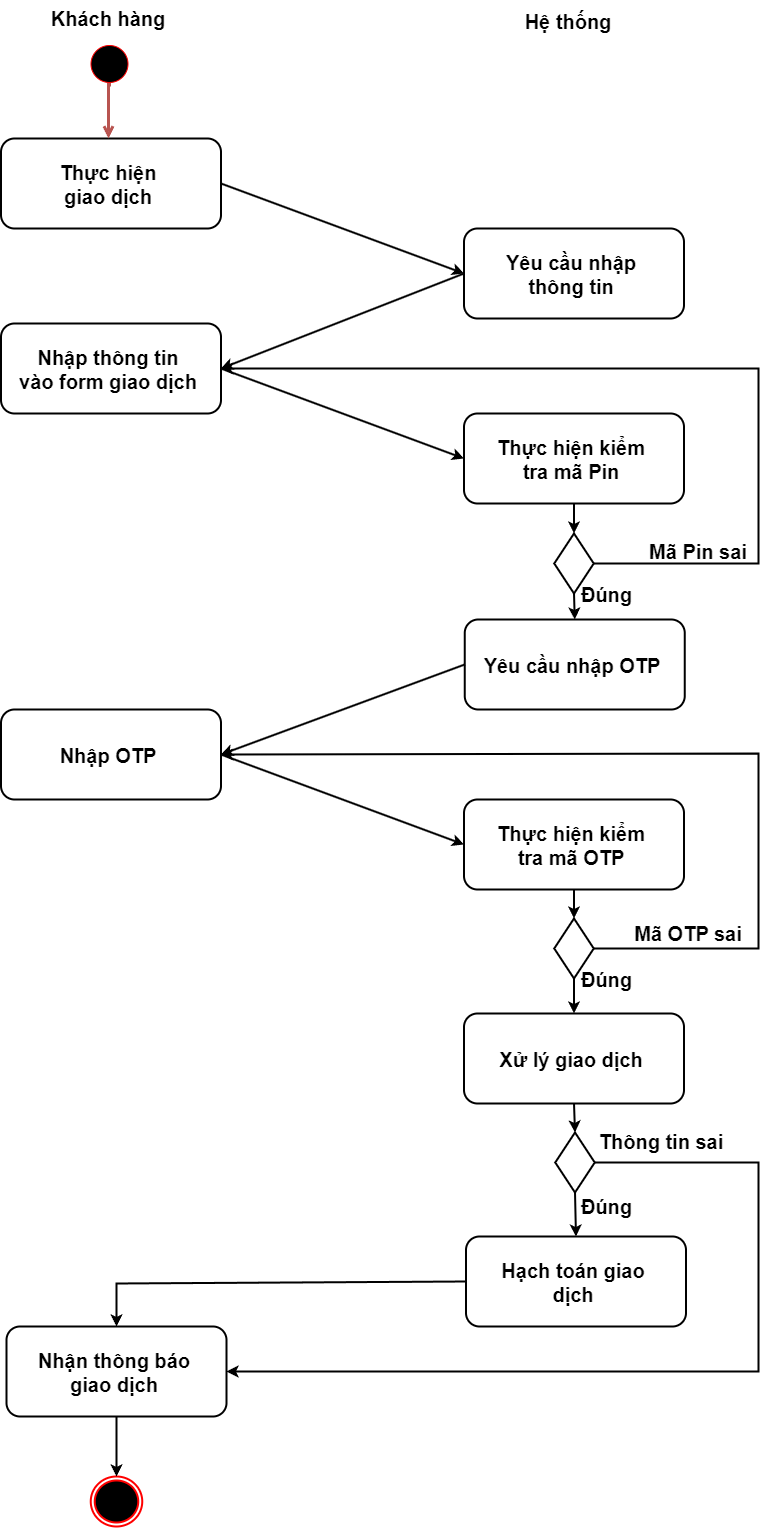

The diagram above was exported from draw.io. Its source (the exported page's mxGraphModel, read from the mxfile embedded in the PNG):
<mxGraphModel dx="-106" dy="942" grid="1" gridSize="10" guides="1" tooltips="1" connect="1" arrows="1" fold="1" page="1" pageScale="1" pageWidth="827" pageHeight="583" math="0" shadow="0">
  <root>
    <mxCell id="0" />
    <mxCell id="1" parent="0" />
    <mxCell id="2_hd6FPgbPOvOqWHUvi7-99" value="" style="rounded=1;whiteSpace=wrap;html=1;strokeWidth=2;fontSize=20;" parent="1" vertex="1">
      <mxGeometry x="1842.5" y="405" width="220" height="90" as="geometry" />
    </mxCell>
    <mxCell id="2_hd6FPgbPOvOqWHUvi7-100" value="&lt;font style=&quot;font-size: 20px;&quot;&gt;&lt;b style=&quot;font-size: 20px;&quot;&gt;Khách hàng&lt;/b&gt;&lt;/font&gt;" style="text;html=1;strokeColor=none;fillColor=none;align=center;verticalAlign=middle;whiteSpace=wrap;rounded=0;fontSize=20;" parent="1" vertex="1">
      <mxGeometry x="1880" y="267" width="140" height="35" as="geometry" />
    </mxCell>
    <mxCell id="2_hd6FPgbPOvOqWHUvi7-107" style="edgeStyle=orthogonalEdgeStyle;rounded=0;orthogonalLoop=1;jettySize=auto;html=1;exitX=0.5;exitY=1;exitDx=0;exitDy=0;strokeWidth=3;fillColor=#f8cecc;strokeColor=#b85450;endArrow=open;endFill=0;fontSize=20;" parent="1" source="2_hd6FPgbPOvOqWHUvi7-103" target="2_hd6FPgbPOvOqWHUvi7-99" edge="1">
      <mxGeometry relative="1" as="geometry">
        <Array as="points">
          <mxPoint x="1950" y="351" />
        </Array>
      </mxGeometry>
    </mxCell>
    <mxCell id="2_hd6FPgbPOvOqWHUvi7-103" value="" style="ellipse;html=1;shape=startState;fillColor=#000000;strokeColor=#ff0000;fontSize=20;" parent="1" vertex="1">
      <mxGeometry x="1928.5" y="308" width="45" height="45" as="geometry" />
    </mxCell>
    <mxCell id="2_hd6FPgbPOvOqWHUvi7-108" value="&lt;b style=&quot;font-size: 20px;&quot;&gt;&lt;font style=&quot;font-size: 20px;&quot;&gt;Thực hiện &lt;br&gt;giao dịch&lt;/font&gt;&lt;br style=&quot;font-size: 20px;&quot;&gt;&lt;/b&gt;" style="text;html=1;strokeColor=none;fillColor=none;align=center;verticalAlign=middle;whiteSpace=wrap;rounded=0;fontSize=20;" parent="1" vertex="1">
      <mxGeometry x="1860" y="422" width="180" height="58" as="geometry" />
    </mxCell>
    <mxCell id="2_hd6FPgbPOvOqWHUvi7-109" value="" style="rounded=1;whiteSpace=wrap;html=1;strokeWidth=2;fontSize=20;" parent="1" vertex="1">
      <mxGeometry x="2305.5" y="495" width="220" height="90" as="geometry" />
    </mxCell>
    <mxCell id="2_hd6FPgbPOvOqWHUvi7-110" value="&lt;span style=&quot;font-size: 20px;&quot;&gt;&lt;b style=&quot;font-size: 20px;&quot;&gt;Hệ thống&lt;/b&gt;&lt;/span&gt;" style="text;html=1;strokeColor=none;fillColor=none;align=center;verticalAlign=middle;whiteSpace=wrap;rounded=0;fontSize=20;" parent="1" vertex="1">
      <mxGeometry x="2360" y="270" width="100" height="35" as="geometry" />
    </mxCell>
    <mxCell id="2_hd6FPgbPOvOqWHUvi7-113" value="&lt;b style=&quot;font-size: 20px;&quot;&gt;&lt;font style=&quot;font-size: 20px;&quot;&gt;Yêu cầu nhập thông tin&lt;/font&gt;&lt;br style=&quot;font-size: 20px;&quot;&gt;&lt;/b&gt;" style="text;html=1;strokeColor=none;fillColor=none;align=center;verticalAlign=middle;whiteSpace=wrap;rounded=0;fontSize=20;" parent="1" vertex="1">
      <mxGeometry x="2323" y="512" width="180" height="58" as="geometry" />
    </mxCell>
    <mxCell id="2_hd6FPgbPOvOqWHUvi7-114" value="" style="rounded=1;whiteSpace=wrap;html=1;strokeWidth=2;fontSize=20;" parent="1" vertex="1">
      <mxGeometry x="1842.5" y="590" width="220" height="90" as="geometry" />
    </mxCell>
    <mxCell id="2_hd6FPgbPOvOqWHUvi7-115" value="&lt;b style=&quot;font-size: 20px;&quot;&gt;&lt;font style=&quot;font-size: 20px;&quot;&gt;Nhập thông tin vào form giao dịch&lt;/font&gt;&lt;br style=&quot;font-size: 20px;&quot;&gt;&lt;/b&gt;" style="text;html=1;strokeColor=none;fillColor=none;align=center;verticalAlign=middle;whiteSpace=wrap;rounded=0;fontSize=20;" parent="1" vertex="1">
      <mxGeometry x="1860" y="607" width="180" height="58" as="geometry" />
    </mxCell>
    <mxCell id="2_hd6FPgbPOvOqWHUvi7-116" value="" style="rounded=1;whiteSpace=wrap;html=1;strokeWidth=2;fontSize=20;" parent="1" vertex="1">
      <mxGeometry x="2305.5" y="680" width="220" height="90" as="geometry" />
    </mxCell>
    <mxCell id="2_hd6FPgbPOvOqWHUvi7-117" value="&lt;b style=&quot;font-size: 20px;&quot;&gt;&lt;font style=&quot;font-size: 20px;&quot;&gt;Thực hiện kiểm tra mã Pin&lt;/font&gt;&lt;br style=&quot;font-size: 20px;&quot;&gt;&lt;/b&gt;" style="text;html=1;strokeColor=none;fillColor=none;align=center;verticalAlign=middle;whiteSpace=wrap;rounded=0;fontSize=20;" parent="1" vertex="1">
      <mxGeometry x="2323" y="697" width="180" height="58" as="geometry" />
    </mxCell>
    <mxCell id="2_hd6FPgbPOvOqWHUvi7-118" value="" style="endArrow=classic;html=1;rounded=0;strokeWidth=2;exitX=0.5;exitY=1;exitDx=0;exitDy=0;entryX=0.5;entryY=0;entryDx=0;entryDy=0;fontSize=20;" parent="1" source="2_hd6FPgbPOvOqWHUvi7-116" target="2_hd6FPgbPOvOqWHUvi7-119" edge="1">
      <mxGeometry width="50" height="50" relative="1" as="geometry">
        <mxPoint x="1860" y="680" as="sourcePoint" />
        <mxPoint x="2416" y="800" as="targetPoint" />
      </mxGeometry>
    </mxCell>
    <mxCell id="2_hd6FPgbPOvOqWHUvi7-119" value="" style="rhombus;whiteSpace=wrap;html=1;strokeWidth=2;fontSize=20;" parent="1" vertex="1">
      <mxGeometry x="2395.75" y="800" width="39.5" height="60" as="geometry" />
    </mxCell>
    <mxCell id="2_hd6FPgbPOvOqWHUvi7-123" value="" style="endArrow=classic;html=1;rounded=0;strokeWidth=2;exitX=1;exitY=0.5;exitDx=0;exitDy=0;entryX=1;entryY=0.5;entryDx=0;entryDy=0;fontSize=20;" parent="1" source="2_hd6FPgbPOvOqWHUvi7-119" target="2_hd6FPgbPOvOqWHUvi7-114" edge="1">
      <mxGeometry width="50" height="50" relative="1" as="geometry">
        <mxPoint x="2440" y="850" as="sourcePoint" />
        <mxPoint x="2550" y="830" as="targetPoint" />
        <Array as="points">
          <mxPoint x="2600" y="830" />
          <mxPoint x="2600" y="635" />
        </Array>
      </mxGeometry>
    </mxCell>
    <mxCell id="2_hd6FPgbPOvOqWHUvi7-124" value="&lt;b style=&quot;font-size: 20px;&quot;&gt;&lt;font style=&quot;font-size: 20px;&quot;&gt;Mã Pin sai&lt;/font&gt;&lt;/b&gt;" style="text;html=1;strokeColor=none;fillColor=none;align=center;verticalAlign=middle;whiteSpace=wrap;rounded=0;fontSize=20;" parent="1" vertex="1">
      <mxGeometry x="2490" y="800" width="100" height="35" as="geometry" />
    </mxCell>
    <mxCell id="2_hd6FPgbPOvOqWHUvi7-125" value="&lt;b style=&quot;font-size: 20px;&quot;&gt;&lt;font style=&quot;font-size: 20px;&quot;&gt;Đúng&lt;/font&gt;&lt;/b&gt;" style="text;html=1;strokeColor=none;fillColor=none;align=center;verticalAlign=middle;whiteSpace=wrap;rounded=0;fontSize=20;" parent="1" vertex="1">
      <mxGeometry x="2416" y="846" width="64.75" height="30" as="geometry" />
    </mxCell>
    <mxCell id="2_hd6FPgbPOvOqWHUvi7-126" value="" style="endArrow=classic;html=1;rounded=0;strokeWidth=2;exitX=1;exitY=0.5;exitDx=0;exitDy=0;entryX=0;entryY=0.5;entryDx=0;entryDy=0;fontSize=20;" parent="1" source="2_hd6FPgbPOvOqWHUvi7-99" target="2_hd6FPgbPOvOqWHUvi7-109" edge="1">
      <mxGeometry width="50" height="50" relative="1" as="geometry">
        <mxPoint x="1860" y="690" as="sourcePoint" />
        <mxPoint x="1910" y="640" as="targetPoint" />
      </mxGeometry>
    </mxCell>
    <mxCell id="2_hd6FPgbPOvOqWHUvi7-127" value="" style="endArrow=classic;html=1;rounded=0;strokeWidth=2;exitX=0;exitY=0.5;exitDx=0;exitDy=0;entryX=1;entryY=0.5;entryDx=0;entryDy=0;fontSize=20;" parent="1" source="2_hd6FPgbPOvOqWHUvi7-109" target="2_hd6FPgbPOvOqWHUvi7-114" edge="1">
      <mxGeometry width="50" height="50" relative="1" as="geometry">
        <mxPoint x="1860" y="690" as="sourcePoint" />
        <mxPoint x="1910" y="640" as="targetPoint" />
      </mxGeometry>
    </mxCell>
    <mxCell id="2_hd6FPgbPOvOqWHUvi7-128" value="" style="endArrow=classic;html=1;rounded=0;strokeWidth=2;entryX=0;entryY=0.5;entryDx=0;entryDy=0;exitX=1;exitY=0.5;exitDx=0;exitDy=0;fontSize=20;" parent="1" source="2_hd6FPgbPOvOqWHUvi7-114" target="2_hd6FPgbPOvOqWHUvi7-116" edge="1">
      <mxGeometry width="50" height="50" relative="1" as="geometry">
        <mxPoint x="2090" y="740" as="sourcePoint" />
        <mxPoint x="2062.5" y="635" as="targetPoint" />
      </mxGeometry>
    </mxCell>
    <mxCell id="2_hd6FPgbPOvOqWHUvi7-133" value="" style="rounded=1;whiteSpace=wrap;html=1;strokeWidth=2;fontSize=20;" parent="1" vertex="1">
      <mxGeometry x="2306.25" y="886" width="220" height="90" as="geometry" />
    </mxCell>
    <mxCell id="2_hd6FPgbPOvOqWHUvi7-134" value="&lt;span style=&quot;font-size: 20px;&quot;&gt;&lt;b style=&quot;font-size: 20px;&quot;&gt;Yêu cầu nhập OTP&lt;br style=&quot;font-size: 20px;&quot;&gt;&lt;/b&gt;&lt;/span&gt;" style="text;html=1;strokeColor=none;fillColor=none;align=center;verticalAlign=middle;whiteSpace=wrap;rounded=0;fontSize=20;" parent="1" vertex="1">
      <mxGeometry x="2323.75" y="903" width="180" height="58" as="geometry" />
    </mxCell>
    <mxCell id="2_hd6FPgbPOvOqWHUvi7-137" value="" style="endArrow=classic;html=1;rounded=0;strokeWidth=2;exitX=0.5;exitY=1;exitDx=0;exitDy=0;entryX=0.5;entryY=0;entryDx=0;entryDy=0;fontSize=20;" parent="1" source="2_hd6FPgbPOvOqWHUvi7-119" target="2_hd6FPgbPOvOqWHUvi7-133" edge="1">
      <mxGeometry width="50" height="50" relative="1" as="geometry">
        <mxPoint x="1860" y="680" as="sourcePoint" />
        <mxPoint x="2416" y="800" as="targetPoint" />
      </mxGeometry>
    </mxCell>
    <mxCell id="2_hd6FPgbPOvOqWHUvi7-140" value="" style="rounded=1;whiteSpace=wrap;html=1;strokeWidth=2;fontSize=20;" parent="1" vertex="1">
      <mxGeometry x="1842.5" y="976" width="220" height="90" as="geometry" />
    </mxCell>
    <mxCell id="2_hd6FPgbPOvOqWHUvi7-141" value="&lt;span style=&quot;font-size: 20px;&quot;&gt;&lt;b style=&quot;font-size: 20px;&quot;&gt;Nhập OTP&lt;br style=&quot;font-size: 20px;&quot;&gt;&lt;/b&gt;&lt;/span&gt;" style="text;html=1;strokeColor=none;fillColor=none;align=center;verticalAlign=middle;whiteSpace=wrap;rounded=0;fontSize=20;" parent="1" vertex="1">
      <mxGeometry x="1860" y="993" width="180" height="58" as="geometry" />
    </mxCell>
    <mxCell id="2_hd6FPgbPOvOqWHUvi7-142" value="" style="rounded=1;whiteSpace=wrap;html=1;strokeWidth=2;fontSize=20;" parent="1" vertex="1">
      <mxGeometry x="2305.5" y="1066" width="220" height="90" as="geometry" />
    </mxCell>
    <mxCell id="2_hd6FPgbPOvOqWHUvi7-143" value="&lt;span style=&quot;font-size: 20px;&quot;&gt;&lt;b style=&quot;font-size: 20px;&quot;&gt;Thực hiện kiểm tra mã OTP&lt;br style=&quot;font-size: 20px;&quot;&gt;&lt;/b&gt;&lt;/span&gt;" style="text;html=1;strokeColor=none;fillColor=none;align=center;verticalAlign=middle;whiteSpace=wrap;rounded=0;fontSize=20;" parent="1" vertex="1">
      <mxGeometry x="2323" y="1083" width="180" height="58" as="geometry" />
    </mxCell>
    <mxCell id="2_hd6FPgbPOvOqWHUvi7-144" value="" style="endArrow=classic;html=1;rounded=0;strokeWidth=2;exitX=1;exitY=0.5;exitDx=0;exitDy=0;entryX=0;entryY=0.5;entryDx=0;entryDy=0;fontSize=20;" parent="1" source="2_hd6FPgbPOvOqWHUvi7-140" target="2_hd6FPgbPOvOqWHUvi7-142" edge="1">
      <mxGeometry width="50" height="50" relative="1" as="geometry">
        <mxPoint x="1860" y="1261" as="sourcePoint" />
        <mxPoint x="1910" y="1211" as="targetPoint" />
      </mxGeometry>
    </mxCell>
    <mxCell id="2_hd6FPgbPOvOqWHUvi7-145" value="" style="endArrow=classic;html=1;rounded=0;strokeWidth=2;exitX=0;exitY=0.5;exitDx=0;exitDy=0;entryX=1;entryY=0.5;entryDx=0;entryDy=0;fontSize=20;" parent="1" source="2_hd6FPgbPOvOqWHUvi7-133" target="2_hd6FPgbPOvOqWHUvi7-140" edge="1">
      <mxGeometry width="50" height="50" relative="1" as="geometry">
        <mxPoint x="1860" y="1261" as="sourcePoint" />
        <mxPoint x="1910" y="1211" as="targetPoint" />
      </mxGeometry>
    </mxCell>
    <mxCell id="2_hd6FPgbPOvOqWHUvi7-146" value="" style="endArrow=classic;html=1;rounded=0;strokeWidth=2;entryX=0.5;entryY=0;entryDx=0;entryDy=0;exitX=0.5;exitY=1;exitDx=0;exitDy=0;fontSize=20;" parent="1" source="2_hd6FPgbPOvOqWHUvi7-142" target="2_hd6FPgbPOvOqWHUvi7-147" edge="1">
      <mxGeometry width="50" height="50" relative="1" as="geometry">
        <mxPoint x="2560" y="1150" as="sourcePoint" />
        <mxPoint x="2416" y="1185" as="targetPoint" />
      </mxGeometry>
    </mxCell>
    <mxCell id="2_hd6FPgbPOvOqWHUvi7-147" value="" style="rhombus;whiteSpace=wrap;html=1;strokeWidth=2;fontSize=20;" parent="1" vertex="1">
      <mxGeometry x="2395.75" y="1185" width="39.5" height="60" as="geometry" />
    </mxCell>
    <mxCell id="2_hd6FPgbPOvOqWHUvi7-148" value="" style="endArrow=classic;html=1;rounded=0;strokeWidth=2;exitX=1;exitY=0.5;exitDx=0;exitDy=0;entryX=1;entryY=0.5;entryDx=0;entryDy=0;fontSize=20;" parent="1" source="2_hd6FPgbPOvOqWHUvi7-147" target="2_hd6FPgbPOvOqWHUvi7-140" edge="1">
      <mxGeometry width="50" height="50" relative="1" as="geometry">
        <mxPoint x="2440" y="1235" as="sourcePoint" />
        <mxPoint x="2190" y="1020" as="targetPoint" />
        <Array as="points">
          <mxPoint x="2600" y="1215" />
          <mxPoint x="2600" y="1020" />
        </Array>
      </mxGeometry>
    </mxCell>
    <mxCell id="2_hd6FPgbPOvOqWHUvi7-149" value="&lt;span style=&quot;font-size: 20px;&quot;&gt;&lt;b style=&quot;font-size: 20px;&quot;&gt;Mã OTP sai&lt;/b&gt;&lt;/span&gt;" style="text;html=1;strokeColor=none;fillColor=none;align=center;verticalAlign=middle;whiteSpace=wrap;rounded=0;fontSize=20;" parent="1" vertex="1">
      <mxGeometry x="2470" y="1182" width="120" height="35" as="geometry" />
    </mxCell>
    <mxCell id="2_hd6FPgbPOvOqWHUvi7-150" value="&lt;span style=&quot;font-size: 20px;&quot;&gt;&lt;b style=&quot;font-size: 20px;&quot;&gt;Đúng&lt;/b&gt;&lt;/span&gt;" style="text;html=1;strokeColor=none;fillColor=none;align=center;verticalAlign=middle;whiteSpace=wrap;rounded=0;fontSize=20;" parent="1" vertex="1">
      <mxGeometry x="2416" y="1231" width="64.75" height="30" as="geometry" />
    </mxCell>
    <mxCell id="2_hd6FPgbPOvOqWHUvi7-151" value="" style="endArrow=classic;html=1;rounded=0;strokeWidth=2;exitX=0.5;exitY=1;exitDx=0;exitDy=0;entryX=0.5;entryY=0;entryDx=0;entryDy=0;fontSize=20;" parent="1" source="2_hd6FPgbPOvOqWHUvi7-147" target="2_hd6FPgbPOvOqWHUvi7-153" edge="1">
      <mxGeometry width="50" height="50" relative="1" as="geometry">
        <mxPoint x="1860" y="1065" as="sourcePoint" />
        <mxPoint x="2416.25" y="1271" as="targetPoint" />
      </mxGeometry>
    </mxCell>
    <mxCell id="2_hd6FPgbPOvOqWHUvi7-153" value="" style="rounded=1;whiteSpace=wrap;html=1;strokeWidth=2;fontSize=20;" parent="1" vertex="1">
      <mxGeometry x="2305.5" y="1280" width="220" height="90" as="geometry" />
    </mxCell>
    <mxCell id="2_hd6FPgbPOvOqWHUvi7-154" value="&lt;span style=&quot;font-size: 20px;&quot;&gt;&lt;b style=&quot;font-size: 20px;&quot;&gt;Xử lý giao dịch&lt;br style=&quot;font-size: 20px;&quot;&gt;&lt;/b&gt;&lt;/span&gt;" style="text;html=1;strokeColor=none;fillColor=none;align=center;verticalAlign=middle;whiteSpace=wrap;rounded=0;fontSize=20;" parent="1" vertex="1">
      <mxGeometry x="2323" y="1297" width="180" height="58" as="geometry" />
    </mxCell>
    <mxCell id="2_hd6FPgbPOvOqWHUvi7-156" value="" style="rounded=1;whiteSpace=wrap;html=1;strokeWidth=2;fontSize=20;" parent="1" vertex="1">
      <mxGeometry x="1848" y="1593" width="220" height="90" as="geometry" />
    </mxCell>
    <mxCell id="2_hd6FPgbPOvOqWHUvi7-157" value="&lt;span style=&quot;font-size: 20px;&quot;&gt;&lt;b style=&quot;font-size: 20px;&quot;&gt;Nhận thông báo giao dịch&lt;br style=&quot;font-size: 20px;&quot;&gt;&lt;/b&gt;&lt;/span&gt;" style="text;html=1;strokeColor=none;fillColor=none;align=center;verticalAlign=middle;whiteSpace=wrap;rounded=0;fontSize=20;" parent="1" vertex="1">
      <mxGeometry x="1865.5" y="1610" width="180" height="58" as="geometry" />
    </mxCell>
    <mxCell id="2_hd6FPgbPOvOqWHUvi7-158" value="" style="endArrow=classic;html=1;rounded=0;strokeWidth=2;entryX=0.5;entryY=0;entryDx=0;entryDy=0;exitX=0;exitY=0.5;exitDx=0;exitDy=0;fontSize=20;" parent="1" source="2_hd6FPgbPOvOqWHUvi7-167" target="2_hd6FPgbPOvOqWHUvi7-156" edge="1">
      <mxGeometry width="50" height="50" relative="1" as="geometry">
        <mxPoint x="2210" y="1480" as="sourcePoint" />
        <mxPoint x="1910" y="1211" as="targetPoint" />
        <Array as="points">
          <mxPoint x="1958" y="1550" />
        </Array>
      </mxGeometry>
    </mxCell>
    <mxCell id="2_hd6FPgbPOvOqWHUvi7-159" value="" style="ellipse;html=1;shape=endState;fillColor=#000000;strokeColor=#ff0000;strokeWidth=2;fontSize=20;" parent="1" vertex="1">
      <mxGeometry x="1932.25" y="1743" width="51.5" height="50" as="geometry" />
    </mxCell>
    <mxCell id="2_hd6FPgbPOvOqWHUvi7-160" value="" style="endArrow=classic;html=1;rounded=0;strokeWidth=2;exitX=0.5;exitY=1;exitDx=0;exitDy=0;entryX=0.5;entryY=0;entryDx=0;entryDy=0;fontSize=20;" parent="1" source="2_hd6FPgbPOvOqWHUvi7-156" target="2_hd6FPgbPOvOqWHUvi7-159" edge="1">
      <mxGeometry width="50" height="50" relative="1" as="geometry">
        <mxPoint x="1860" y="1484" as="sourcePoint" />
        <mxPoint x="1910" y="1434" as="targetPoint" />
      </mxGeometry>
    </mxCell>
    <mxCell id="2_hd6FPgbPOvOqWHUvi7-161" value="" style="endArrow=classic;html=1;rounded=0;strokeWidth=2;entryX=0.5;entryY=0;entryDx=0;entryDy=0;exitX=0.5;exitY=1;exitDx=0;exitDy=0;fontSize=20;" parent="1" source="2_hd6FPgbPOvOqWHUvi7-153" target="2_hd6FPgbPOvOqWHUvi7-162" edge="1">
      <mxGeometry width="50" height="50" relative="1" as="geometry">
        <mxPoint x="2450" y="1390" as="sourcePoint" />
        <mxPoint x="2416" y="1399" as="targetPoint" />
      </mxGeometry>
    </mxCell>
    <mxCell id="2_hd6FPgbPOvOqWHUvi7-162" value="" style="rhombus;whiteSpace=wrap;html=1;strokeWidth=2;fontSize=20;" parent="1" vertex="1">
      <mxGeometry x="2396.75" y="1399" width="39.5" height="60" as="geometry" />
    </mxCell>
    <mxCell id="2_hd6FPgbPOvOqWHUvi7-163" value="&lt;span style=&quot;font-size: 20px;&quot;&gt;&lt;b style=&quot;font-size: 20px;&quot;&gt;Thông tin sai&lt;/b&gt;&lt;/span&gt;" style="text;html=1;strokeColor=none;fillColor=none;align=center;verticalAlign=middle;whiteSpace=wrap;rounded=0;fontSize=20;" parent="1" vertex="1">
      <mxGeometry x="2436.25" y="1390" width="133.75" height="35" as="geometry" />
    </mxCell>
    <mxCell id="2_hd6FPgbPOvOqWHUvi7-164" value="&lt;span style=&quot;font-size: 20px;&quot;&gt;&lt;b style=&quot;font-size: 20px;&quot;&gt;Đúng&lt;/b&gt;&lt;/span&gt;" style="text;html=1;strokeColor=none;fillColor=none;align=center;verticalAlign=middle;whiteSpace=wrap;rounded=0;fontSize=20;" parent="1" vertex="1">
      <mxGeometry x="2416" y="1458" width="64.75" height="30" as="geometry" />
    </mxCell>
    <mxCell id="2_hd6FPgbPOvOqWHUvi7-165" value="" style="endArrow=classic;html=1;rounded=0;strokeWidth=2;exitX=0.5;exitY=1;exitDx=0;exitDy=0;entryX=0.5;entryY=0;entryDx=0;entryDy=0;fontSize=20;" parent="1" source="2_hd6FPgbPOvOqWHUvi7-162" target="2_hd6FPgbPOvOqWHUvi7-167" edge="1">
      <mxGeometry width="50" height="50" relative="1" as="geometry">
        <mxPoint x="1861" y="1279" as="sourcePoint" />
        <mxPoint x="2330" y="1494" as="targetPoint" />
      </mxGeometry>
    </mxCell>
    <mxCell id="2_hd6FPgbPOvOqWHUvi7-167" value="" style="rounded=1;whiteSpace=wrap;html=1;strokeWidth=2;fontSize=20;" parent="1" vertex="1">
      <mxGeometry x="2307.5" y="1503" width="220" height="90" as="geometry" />
    </mxCell>
    <mxCell id="2_hd6FPgbPOvOqWHUvi7-168" value="&lt;span style=&quot;font-size: 20px;&quot;&gt;&lt;b style=&quot;font-size: 20px;&quot;&gt;Hạch toán giao dịch&lt;br style=&quot;font-size: 20px;&quot;&gt;&lt;/b&gt;&lt;/span&gt;" style="text;html=1;strokeColor=none;fillColor=none;align=center;verticalAlign=middle;whiteSpace=wrap;rounded=0;fontSize=20;" parent="1" vertex="1">
      <mxGeometry x="2325" y="1520" width="180" height="58" as="geometry" />
    </mxCell>
    <mxCell id="2_hd6FPgbPOvOqWHUvi7-171" value="" style="endArrow=classic;html=1;rounded=0;strokeWidth=2;exitX=1;exitY=0.5;exitDx=0;exitDy=0;entryX=1;entryY=0.5;entryDx=0;entryDy=0;fontSize=20;" parent="1" source="2_hd6FPgbPOvOqWHUvi7-162" target="2_hd6FPgbPOvOqWHUvi7-156" edge="1">
      <mxGeometry width="50" height="50" relative="1" as="geometry">
        <mxPoint x="2210" y="1480" as="sourcePoint" />
        <mxPoint x="2610" y="1429" as="targetPoint" />
        <Array as="points">
          <mxPoint x="2600" y="1429" />
          <mxPoint x="2600" y="1638" />
        </Array>
      </mxGeometry>
    </mxCell>
  </root>
</mxGraphModel>